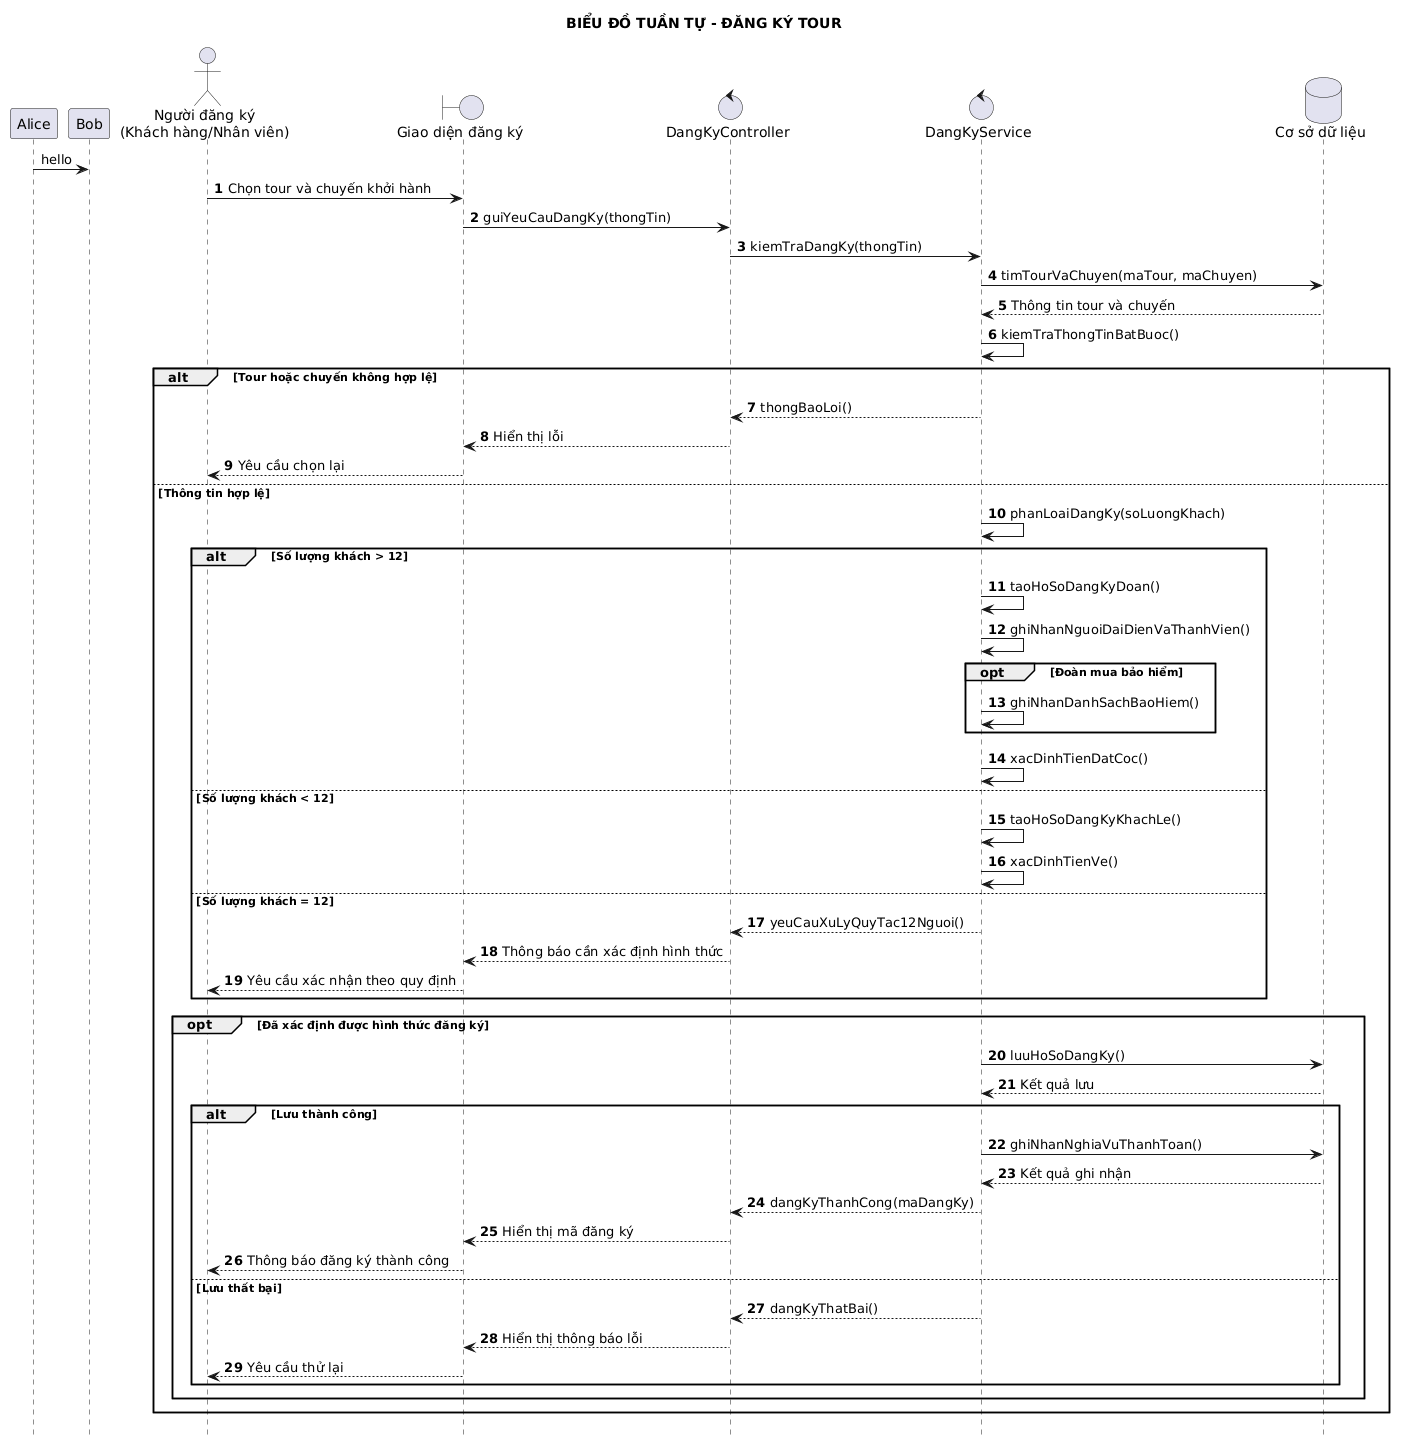

The diagram above was rendered by PlantUML. Its source (embedded in the PNG):
@startuml
Alice -> Bob : hello



title BIỂU ĐỒ TUẦN TỰ - ĐĂNG KÝ TOUR
autonumber
hide footbox

actor "Người đăng ký\n(Khách hàng/Nhân viên)" as Actor
boundary "Giao diện đăng ký" as UI
control "DangKyController" as C
control "DangKyService" as S
database "Cơ sở dữ liệu" as DB

Actor -> UI : Chọn tour và chuyến khởi hành
UI -> C : guiYeuCauDangKy(thongTin)
C -> S : kiemTraDangKy(thongTin)

S -> DB : timTourVaChuyen(maTour, maChuyen)
DB --> S : Thông tin tour và chuyến

S -> S : kiemTraThongTinBatBuoc()

alt Tour hoặc chuyến không hợp lệ
    S --> C : thongBaoLoi()
    C --> UI : Hiển thị lỗi
    UI --> Actor : Yêu cầu chọn lại
else Thông tin hợp lệ
    S -> S : phanLoaiDangKy(soLuongKhach)

    alt Số lượng khách > 12
        S -> S : taoHoSoDangKyDoan()
        S -> S : ghiNhanNguoiDaiDienVaThanhVien()
        opt Đoàn mua bảo hiểm
            S -> S : ghiNhanDanhSachBaoHiem()
        end
        S -> S : xacDinhTienDatCoc()
    else Số lượng khách < 12
        S -> S : taoHoSoDangKyKhachLe()
        S -> S : xacDinhTienVe()
    else Số lượng khách = 12
        S --> C : yeuCauXuLyQuyTac12Nguoi()
        C --> UI : Thông báo cần xác định hình thức
        UI --> Actor : Yêu cầu xác nhận theo quy định
    end

    opt Đã xác định được hình thức đăng ký
        S -> DB : luuHoSoDangKy()
        DB --> S : Kết quả lưu

        alt Lưu thành công
            S -> DB : ghiNhanNghiaVuThanhToan()
            DB --> S : Kết quả ghi nhận
            S --> C : dangKyThanhCong(maDangKy)
            C --> UI : Hiển thị mã đăng ký
            UI --> Actor : Thông báo đăng ký thành công
        else Lưu thất bại
            S --> C : dangKyThatBai()
            C --> UI : Hiển thị thông báo lỗi
            UI --> Actor : Yêu cầu thử lại
        end
    end
end
@enduml